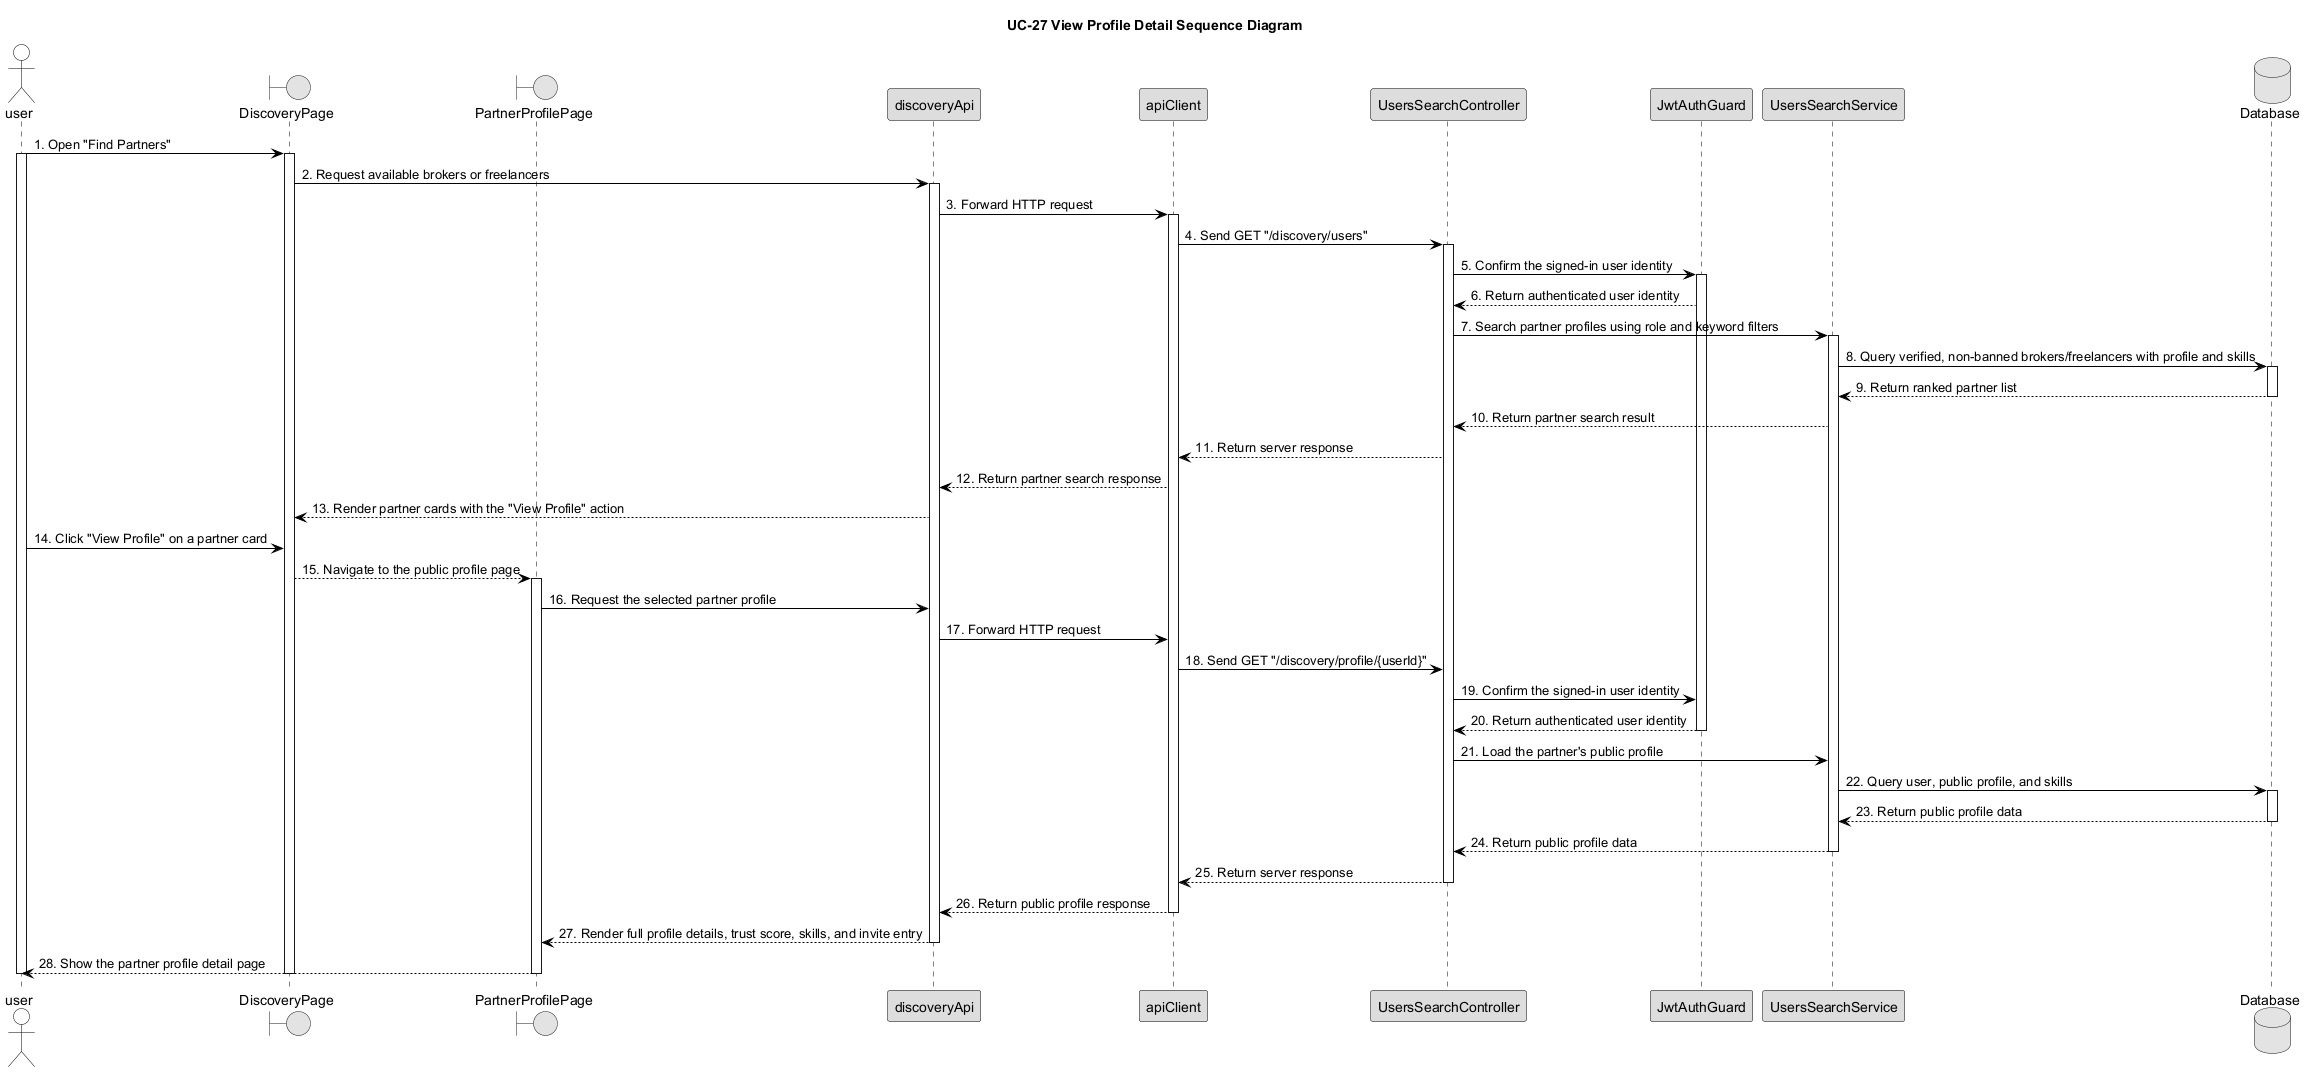

The diagram above was rendered by PlantUML. Its source (embedded in the PNG):
@startuml UC27_View_Profile_Detail_Sequence_Diagram



skinparam monochrome true



skinparam defaultFontColor Black



skinparam shadowing false



skinparam sequence {



    ArrowColor Black



    LifeLineBorderColor Black



    LifeLineBackgroundColor White



    ParticipantBorderColor Black



    ParticipantBackgroundColor #DDDDDD



    ParticipantFontColor Black



    ActorBorderColor Black



    ActorBackgroundColor White



    ActorFontColor Black



    GroupHeaderFontColor Black



    GroupHeaderBackgroundColor White



    GroupBodyBackgroundColor White



    GroupBorderColor Black



}



title UC-27 View Profile Detail Sequence Diagram



actor user



boundary "DiscoveryPage" as ListPage



boundary "PartnerProfilePage" as ProfilePage



participant "discoveryApi" as DiscoveryAPI



participant "apiClient" as ApiClient



participant "UsersSearchController" as Controller



participant "JwtAuthGuard" as JWTGuard



participant "UsersSearchService" as Service



database "Database" as DB



user -> ListPage : 1. Open "Find Partners"



activate user



activate ListPage



ListPage -> DiscoveryAPI : 2. Request available brokers or freelancers



activate DiscoveryAPI



DiscoveryAPI -> ApiClient : 3. Forward HTTP request



activate ApiClient



ApiClient -> Controller : 4. Send GET "/discovery/users"



activate Controller



Controller -> JWTGuard : 5. Confirm the signed-in user identity



activate JWTGuard



JWTGuard --> Controller : 6. Return authenticated user identity



Controller -> Service : 7. Search partner profiles using role and keyword filters



activate Service



Service -> DB : 8. Query verified, non-banned brokers/freelancers with profile and skills



activate DB



DB --> Service : 9. Return ranked partner list



deactivate DB



Service --> Controller : 10. Return partner search result



Controller --> ApiClient : 11. Return server response



ApiClient --> DiscoveryAPI : 12. Return partner search response



DiscoveryAPI --> ListPage : 13. Render partner cards with the "View Profile" action



user -> ListPage : 14. Click "View Profile" on a partner card



ListPage --> ProfilePage : 15. Navigate to the public profile page



activate ProfilePage



ProfilePage -> DiscoveryAPI : 16. Request the selected partner profile



DiscoveryAPI -> ApiClient : 17. Forward HTTP request



ApiClient -> Controller : 18. Send GET "/discovery/profile/{userId}"



Controller -> JWTGuard : 19. Confirm the signed-in user identity



JWTGuard --> Controller : 20. Return authenticated user identity



deactivate JWTGuard



Controller -> Service : 21. Load the partner's public profile



Service -> DB : 22. Query user, public profile, and skills



activate DB



DB --> Service : 23. Return public profile data



deactivate DB



Service --> Controller : 24. Return public profile data



deactivate Service



Controller --> ApiClient : 25. Return server response



deactivate Controller



ApiClient --> DiscoveryAPI : 26. Return public profile response



deactivate ApiClient



DiscoveryAPI --> ProfilePage : 27. Render full profile details, trust score, skills, and invite entry



deactivate DiscoveryAPI



ProfilePage --> user : 28. Show the partner profile detail page



deactivate ProfilePage



deactivate ListPage



deactivate user



@enduml